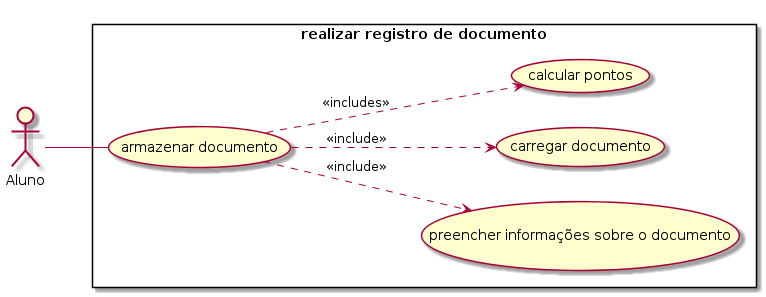

The diagram above was rendered by PlantUML. Its source (embedded in the PNG):
@startuml
left to right direction
skinparam packagestyle rectangle
actor Aluno
rectangle "realizar registro de documento" {
    Aluno -- (armazenar documento)
    (armazenar documento) ..> (preencher informações sobre o documento): <<include>>
    (armazenar documento) ..> (carregar documento): <<include>>
    (armazenar documento) ..> (calcular pontos): <<includes>>
}
@enduml